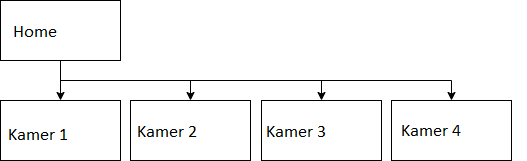

The diagram above was exported from draw.io. Its source (the exported page's mxGraphModel, read from the mxfile embedded in the PNG):
<mxGraphModel dx="527" dy="823" grid="1" gridSize="10" guides="1" tooltips="1" connect="1" arrows="1" fold="1" page="1" pageScale="1" pageWidth="850" pageHeight="1100" math="0" shadow="0">
  <root>
    <mxCell id="0" />
    <mxCell id="1" parent="0" />
    <mxCell id="6" style="edgeStyle=orthogonalEdgeStyle;rounded=0;orthogonalLoop=1;jettySize=auto;html=1;exitX=0.5;exitY=1;exitDx=0;exitDy=0;" edge="1" parent="1" source="2" target="3">
      <mxGeometry relative="1" as="geometry" />
    </mxCell>
    <mxCell id="8" style="edgeStyle=orthogonalEdgeStyle;rounded=0;orthogonalLoop=1;jettySize=auto;html=1;exitX=0.5;exitY=1;exitDx=0;exitDy=0;" edge="1" parent="1" source="2" target="4">
      <mxGeometry relative="1" as="geometry" />
    </mxCell>
    <mxCell id="2" value="About" style="rounded=0;whiteSpace=wrap;html=1;" vertex="1" parent="1">
      <mxGeometry x="80" y="260" width="120" height="60" as="geometry" />
    </mxCell>
    <mxCell id="3" value="Foto" style="rounded=0;whiteSpace=wrap;html=1;" vertex="1" parent="1">
      <mxGeometry x="80" y="360" width="120" height="60" as="geometry" />
    </mxCell>
    <mxCell id="4" value="Over mij tekst" style="rounded=0;whiteSpace=wrap;html=1;" vertex="1" parent="1">
      <mxGeometry x="210" y="360" width="120" height="60" as="geometry" />
    </mxCell>
  </root>
</mxGraphModel>